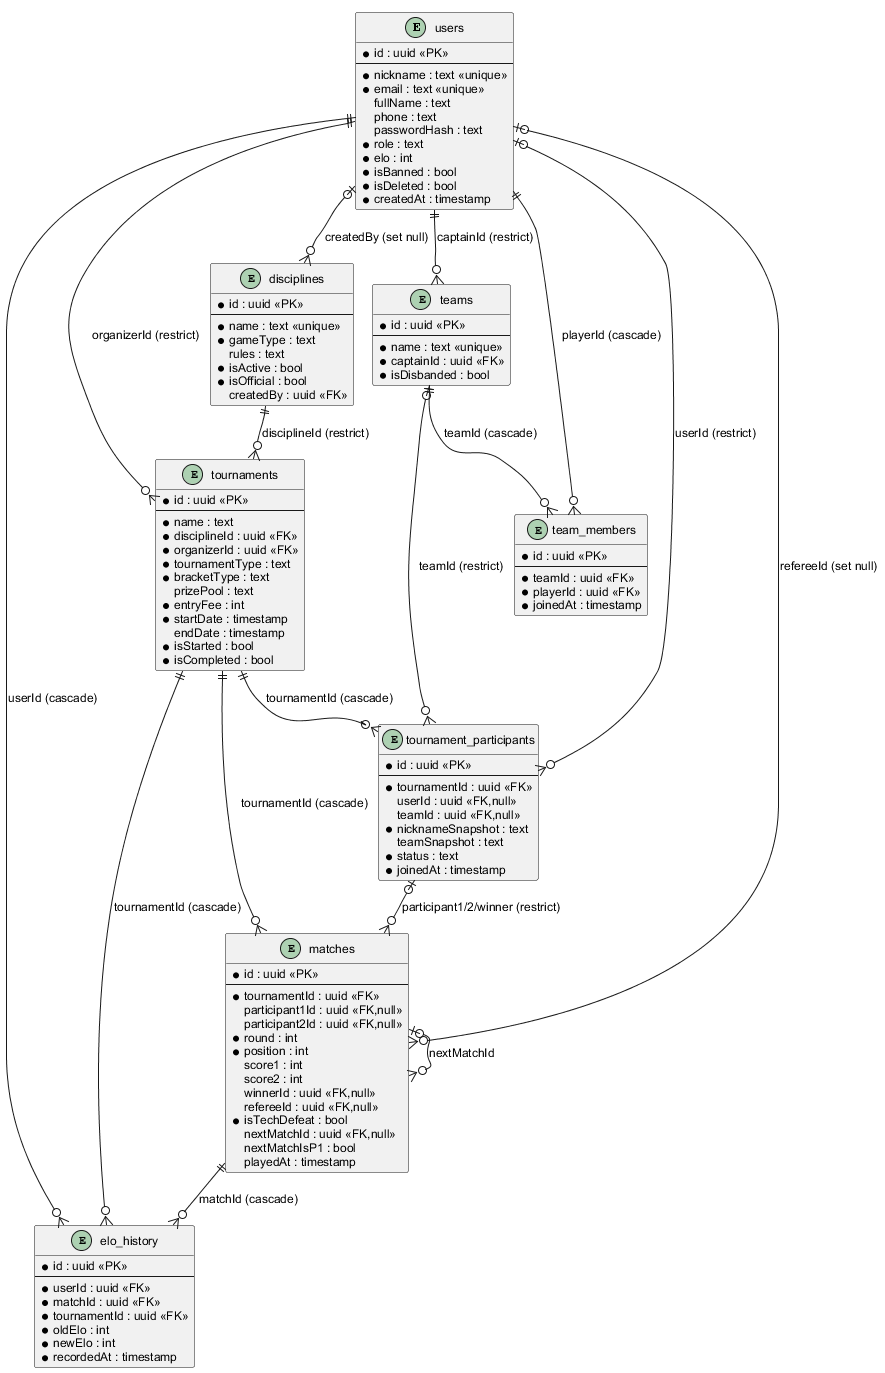

The diagram above was rendered by PlantUML. Its source (embedded in the PNG):
@startuml er_model
!pragma layout smetana
' ER-модель базы данных — ИС учёта соревнований (Beefurca). СУБД: PostgreSQL.
skinparam backgroundColor #FFFFFF
skinparam shadowing false
skinparam linetype ortho
skinparam defaultFontName Arial
skinparam defaultFontSize 12
skinparam entity {
  BorderColor #283A5A
  BackgroundColor #ECF0F8
}

entity "users" as users {
  * id : uuid <<PK>>
  --
  * nickname : text <<unique>>
  * email : text <<unique>>
  fullName : text
  phone : text
  passwordHash : text
  * role : text
  * elo : int
  * isBanned : bool
  * isDeleted : bool
  * createdAt : timestamp
}

entity "disciplines" as disciplines {
  * id : uuid <<PK>>
  --
  * name : text <<unique>>
  * gameType : text
  rules : text
  * isActive : bool
  * isOfficial : bool
  createdBy : uuid <<FK>>
}

entity "teams" as teams {
  * id : uuid <<PK>>
  --
  * name : text <<unique>>
  * captainId : uuid <<FK>>
  * isDisbanded : bool
}

entity "team_members" as team_members {
  * id : uuid <<PK>>
  --
  * teamId : uuid <<FK>>
  * playerId : uuid <<FK>>
  * joinedAt : timestamp
}

entity "tournaments" as tournaments {
  * id : uuid <<PK>>
  --
  * name : text
  * disciplineId : uuid <<FK>>
  * organizerId : uuid <<FK>>
  * tournamentType : text
  * bracketType : text
  prizePool : text
  * entryFee : int
  * startDate : timestamp
  endDate : timestamp
  * isStarted : bool
  * isCompleted : bool
}

entity "tournament_participants" as tp {
  * id : uuid <<PK>>
  --
  * tournamentId : uuid <<FK>>
  userId : uuid <<FK,null>>
  teamId : uuid <<FK,null>>
  * nicknameSnapshot : text
  teamSnapshot : text
  * status : text
  * joinedAt : timestamp
}

entity "matches" as matches {
  * id : uuid <<PK>>
  --
  * tournamentId : uuid <<FK>>
  participant1Id : uuid <<FK,null>>
  participant2Id : uuid <<FK,null>>
  * round : int
  * position : int
  score1 : int
  score2 : int
  winnerId : uuid <<FK,null>>
  refereeId : uuid <<FK,null>>
  * isTechDefeat : bool
  nextMatchId : uuid <<FK,null>>
  nextMatchIsP1 : bool
  playedAt : timestamp
}

entity "elo_history" as elo {
  * id : uuid <<PK>>
  --
  * userId : uuid <<FK>>
  * matchId : uuid <<FK>>
  * tournamentId : uuid <<FK>>
  * oldElo : int
  * newElo : int
  * recordedAt : timestamp
}

' --- Связи (кратность «один ко многим», нотация «вороньей лапки») ---
users ||--o{ teams : "captainId (restrict)"
users ||--o{ team_members : "playerId (cascade)"
teams ||--o{ team_members : "teamId (cascade)"
users |o--o{ disciplines : "createdBy (set null)"
disciplines ||--o{ tournaments : "disciplineId (restrict)"
users ||--o{ tournaments : "organizerId (restrict)"
tournaments ||--o{ tp : "tournamentId (cascade)"
users |o--o{ tp : "userId (restrict)"
teams |o--o{ tp : "teamId (restrict)"
tournaments ||--o{ matches : "tournamentId (cascade)"
tp |o--o{ matches : "participant1/2/winner (restrict)"
users |o--o{ matches : "refereeId (set null)"
matches |o--o{ matches : "nextMatchId"
users ||--o{ elo : "userId (cascade)"
matches ||--o{ elo : "matchId (cascade)"
tournaments ||--o{ elo : "tournamentId (cascade)"
@enduml